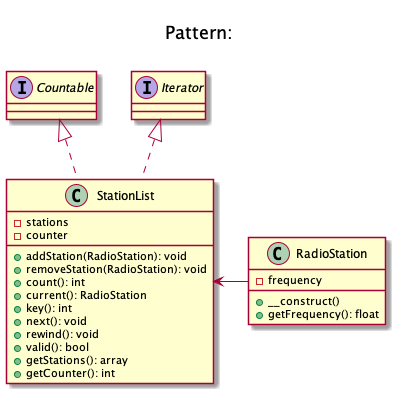

The diagram above was rendered by PlantUML. Its source (embedded in the PNG):
@startuml
    Title <size:20>\nPattern: \n

    class RadioStation {
        - frequency
        + __construct()
        + getFrequency(): float
    }

    class StationList implements Countable, Iterator {
        - stations
        - counter
        + addStation(RadioStation): void
        + removeStation(RadioStation): void
        + count(): int
        + current(): RadioStation
        + key(): int
        + next(): void
        + rewind(): void
        + valid(): bool
		+ getStations(): array
		+ getCounter(): int
    }

    RadioStation -left-> StationList

@enduml